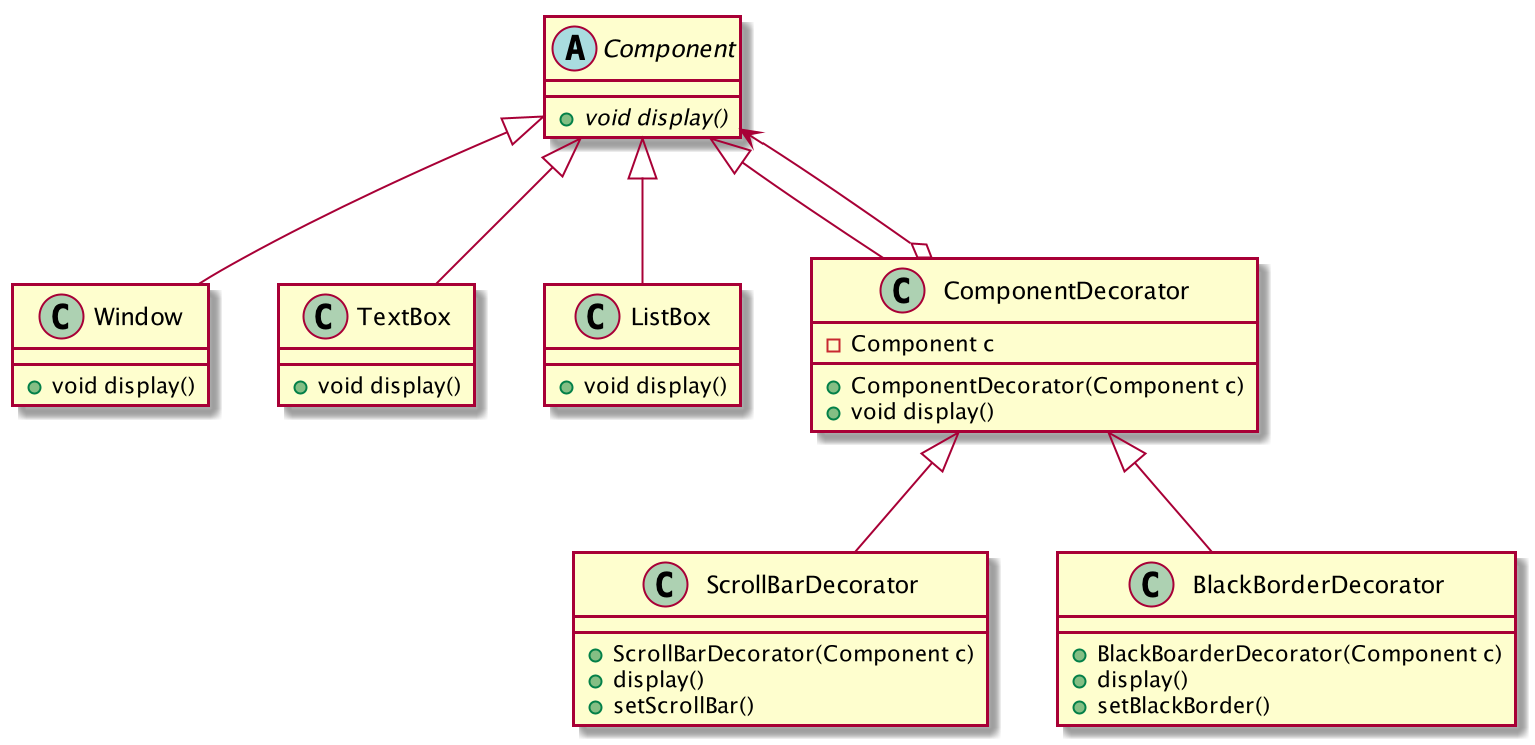

The diagram above was rendered by PlantUML. Its source (embedded in the PNG):
@startuml

abstract class Component{
+{abstract}void display()
}

class Window extends Component {
+void display()
}

class TextBox extends Component {
+void display()
}

class ListBox extends Component {
+void display()
}

class ComponentDecorator extends Component {
-Component c
+ComponentDecorator(Component c)
+void display()
}

class ScrollBarDecorator extends ComponentDecorator {
+ScrollBarDecorator(Component c)
+display()
+setScrollBar()
}

class BlackBorderDecorator extends ComponentDecorator {
+BlackBoarderDecorator(Component c)
+display()
+setBlackBorder()
}

Component <--o ComponentDecorator
@enduml